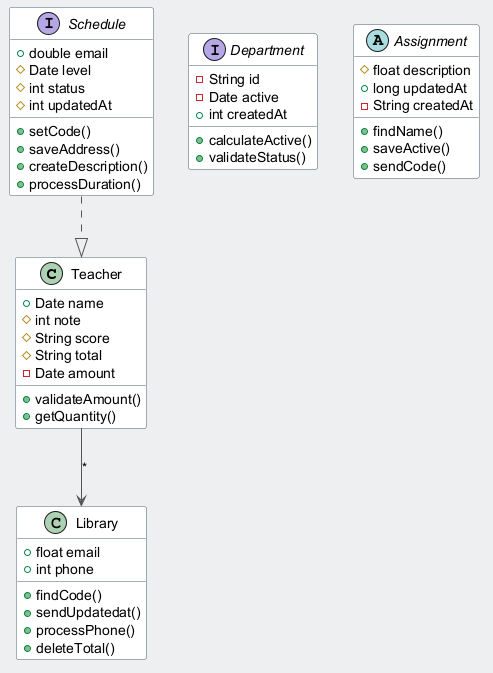

The diagram above was rendered by PlantUML. Its source (embedded in the PNG):
@startuml
skinparam backgroundColor #ECEFF1
skinparam classBackgroundColor #FFFFFF
skinparam classBorderColor #455A64
skinparam ArrowColor #555555
class Teacher {
  +Date name
  #int note
  #String score
  #String total
  -Date amount
  +validateAmount()
  +getQuantity()
}
class Library {
  +float email
  +int phone
  +findCode()
  +sendUpdatedat()
  +processPhone()
  +deleteTotal()
}
interface Department {
  -String id
  -Date active
  +int createdAt
  +calculateActive()
  +validateStatus()
}
interface Schedule {
  +double email
  #Date level
  #int status
  #int updatedAt
  +setCode()
  +saveAddress()
  +createDescription()
  +processDuration()
}
abstract class Assignment {
  #float description
  +long updatedAt
  -String createdAt
  +findName()
  +saveActive()
  +sendCode()
}
Schedule ..|> Teacher
Teacher --> Library : "*"
@enduml